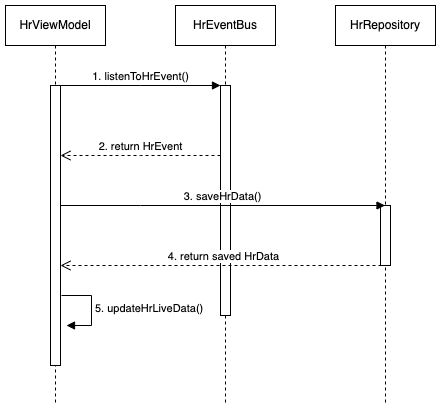

The diagram above was exported from draw.io. Its source (the exported page's mxGraphModel, read from the mxfile embedded in the PNG):
<mxGraphModel dx="2074" dy="1078" grid="1" gridSize="10" guides="1" tooltips="1" connect="1" arrows="1" fold="1" page="1" pageScale="1" pageWidth="827" pageHeight="1169" math="0" shadow="0">
  <root>
    <mxCell id="0" />
    <mxCell id="1" parent="0" />
    <mxCell id="QuGF3FjHTxeFV66YiLuR-30" value="2. return HrEvent" style="html=1;verticalAlign=bottom;endArrow=open;dashed=1;endSize=8;edgeStyle=elbowEdgeStyle;elbow=vertical;curved=0;rounded=0;" edge="1" parent="1" source="QuGF3FjHTxeFV66YiLuR-13">
      <mxGeometry x="-0.0027" relative="1" as="geometry">
        <mxPoint x="450" y="190" as="sourcePoint" />
        <mxPoint x="135" y="190" as="targetPoint" />
        <mxPoint as="offset" />
      </mxGeometry>
    </mxCell>
    <mxCell id="QuGF3FjHTxeFV66YiLuR-12" value="HrEventBus" style="shape=umlLifeline;perimeter=lifelinePerimeter;whiteSpace=wrap;html=1;container=0;dropTarget=0;collapsible=0;recursiveResize=0;outlineConnect=0;portConstraint=eastwest;newEdgeStyle={&quot;edgeStyle&quot;:&quot;elbowEdgeStyle&quot;,&quot;elbow&quot;:&quot;vertical&quot;,&quot;curved&quot;:0,&quot;rounded&quot;:0};" vertex="1" parent="1">
      <mxGeometry x="250" y="40" width="100" height="400" as="geometry" />
    </mxCell>
    <mxCell id="QuGF3FjHTxeFV66YiLuR-13" value="" style="html=1;points=[];perimeter=orthogonalPerimeter;outlineConnect=0;targetShapes=umlLifeline;portConstraint=eastwest;newEdgeStyle={&quot;edgeStyle&quot;:&quot;elbowEdgeStyle&quot;,&quot;elbow&quot;:&quot;vertical&quot;,&quot;curved&quot;:0,&quot;rounded&quot;:0};" vertex="1" parent="QuGF3FjHTxeFV66YiLuR-12">
      <mxGeometry x="45" y="80" width="10" height="230" as="geometry" />
    </mxCell>
    <mxCell id="QuGF3FjHTxeFV66YiLuR-15" value="HrViewModel" style="shape=umlLifeline;perimeter=lifelinePerimeter;whiteSpace=wrap;html=1;container=0;dropTarget=0;collapsible=0;recursiveResize=0;outlineConnect=0;portConstraint=eastwest;newEdgeStyle={&quot;edgeStyle&quot;:&quot;elbowEdgeStyle&quot;,&quot;elbow&quot;:&quot;vertical&quot;,&quot;curved&quot;:0,&quot;rounded&quot;:0};" vertex="1" parent="1">
      <mxGeometry x="80" y="40" width="100" height="400" as="geometry" />
    </mxCell>
    <mxCell id="QuGF3FjHTxeFV66YiLuR-16" value="" style="html=1;points=[];perimeter=orthogonalPerimeter;outlineConnect=0;targetShapes=umlLifeline;portConstraint=eastwest;newEdgeStyle={&quot;edgeStyle&quot;:&quot;elbowEdgeStyle&quot;,&quot;elbow&quot;:&quot;vertical&quot;,&quot;curved&quot;:0,&quot;rounded&quot;:0};" vertex="1" parent="QuGF3FjHTxeFV66YiLuR-15">
      <mxGeometry x="45" y="80" width="10" height="280" as="geometry" />
    </mxCell>
    <mxCell id="QuGF3FjHTxeFV66YiLuR-18" value="HrRepository" style="shape=umlLifeline;perimeter=lifelinePerimeter;whiteSpace=wrap;html=1;container=0;dropTarget=0;collapsible=0;recursiveResize=0;outlineConnect=0;portConstraint=eastwest;newEdgeStyle={&quot;edgeStyle&quot;:&quot;elbowEdgeStyle&quot;,&quot;elbow&quot;:&quot;vertical&quot;,&quot;curved&quot;:0,&quot;rounded&quot;:0};" vertex="1" parent="1">
      <mxGeometry x="410" y="40" width="100" height="400" as="geometry" />
    </mxCell>
    <mxCell id="QuGF3FjHTxeFV66YiLuR-19" value="" style="html=1;points=[];perimeter=orthogonalPerimeter;outlineConnect=0;targetShapes=umlLifeline;portConstraint=eastwest;newEdgeStyle={&quot;edgeStyle&quot;:&quot;elbowEdgeStyle&quot;,&quot;elbow&quot;:&quot;vertical&quot;,&quot;curved&quot;:0,&quot;rounded&quot;:0};" vertex="1" parent="QuGF3FjHTxeFV66YiLuR-18">
      <mxGeometry x="45" y="200" width="10" height="60" as="geometry" />
    </mxCell>
    <mxCell id="QuGF3FjHTxeFV66YiLuR-20" value="3. saveHrData()" style="html=1;verticalAlign=bottom;endArrow=block;edgeStyle=elbowEdgeStyle;elbow=vertical;curved=0;rounded=0;" edge="1" parent="1" source="QuGF3FjHTxeFV66YiLuR-16" target="QuGF3FjHTxeFV66YiLuR-18">
      <mxGeometry relative="1" as="geometry">
        <mxPoint x="130" y="240" as="sourcePoint" />
        <Array as="points">
          <mxPoint x="215" y="240" />
        </Array>
        <mxPoint x="310" y="240" as="targetPoint" />
        <mxPoint as="offset" />
      </mxGeometry>
    </mxCell>
    <mxCell id="QuGF3FjHTxeFV66YiLuR-21" value="4. return saved HrData" style="html=1;verticalAlign=bottom;endArrow=open;dashed=1;endSize=8;edgeStyle=elbowEdgeStyle;elbow=vertical;curved=0;rounded=0;" edge="1" parent="1" target="QuGF3FjHTxeFV66YiLuR-16">
      <mxGeometry relative="1" as="geometry">
        <mxPoint x="462" y="300" as="sourcePoint" />
        <mxPoint x="140" y="300" as="targetPoint" />
      </mxGeometry>
    </mxCell>
    <mxCell id="QuGF3FjHTxeFV66YiLuR-22" value="5. updateHrLiveData()" style="html=1;align=left;spacingLeft=2;endArrow=block;rounded=0;edgeStyle=orthogonalEdgeStyle;curved=0;rounded=0;" edge="1" parent="1">
      <mxGeometry x="0.0118" relative="1" as="geometry">
        <mxPoint x="136" y="330" as="sourcePoint" />
        <Array as="points">
          <mxPoint x="166" y="360" />
        </Array>
        <mxPoint x="141" y="360" as="targetPoint" />
        <mxPoint as="offset" />
      </mxGeometry>
    </mxCell>
    <mxCell id="QuGF3FjHTxeFV66YiLuR-29" value="1. listenToHrEvent()" style="html=1;verticalAlign=bottom;endArrow=block;edgeStyle=elbowEdgeStyle;elbow=vertical;curved=0;rounded=0;" edge="1" parent="1" target="QuGF3FjHTxeFV66YiLuR-13">
      <mxGeometry x="-0.0031" width="80" relative="1" as="geometry">
        <mxPoint x="134.5" y="120" as="sourcePoint" />
        <mxPoint x="300" y="120" as="targetPoint" />
        <Array as="points" />
        <mxPoint as="offset" />
      </mxGeometry>
    </mxCell>
  </root>
</mxGraphModel>